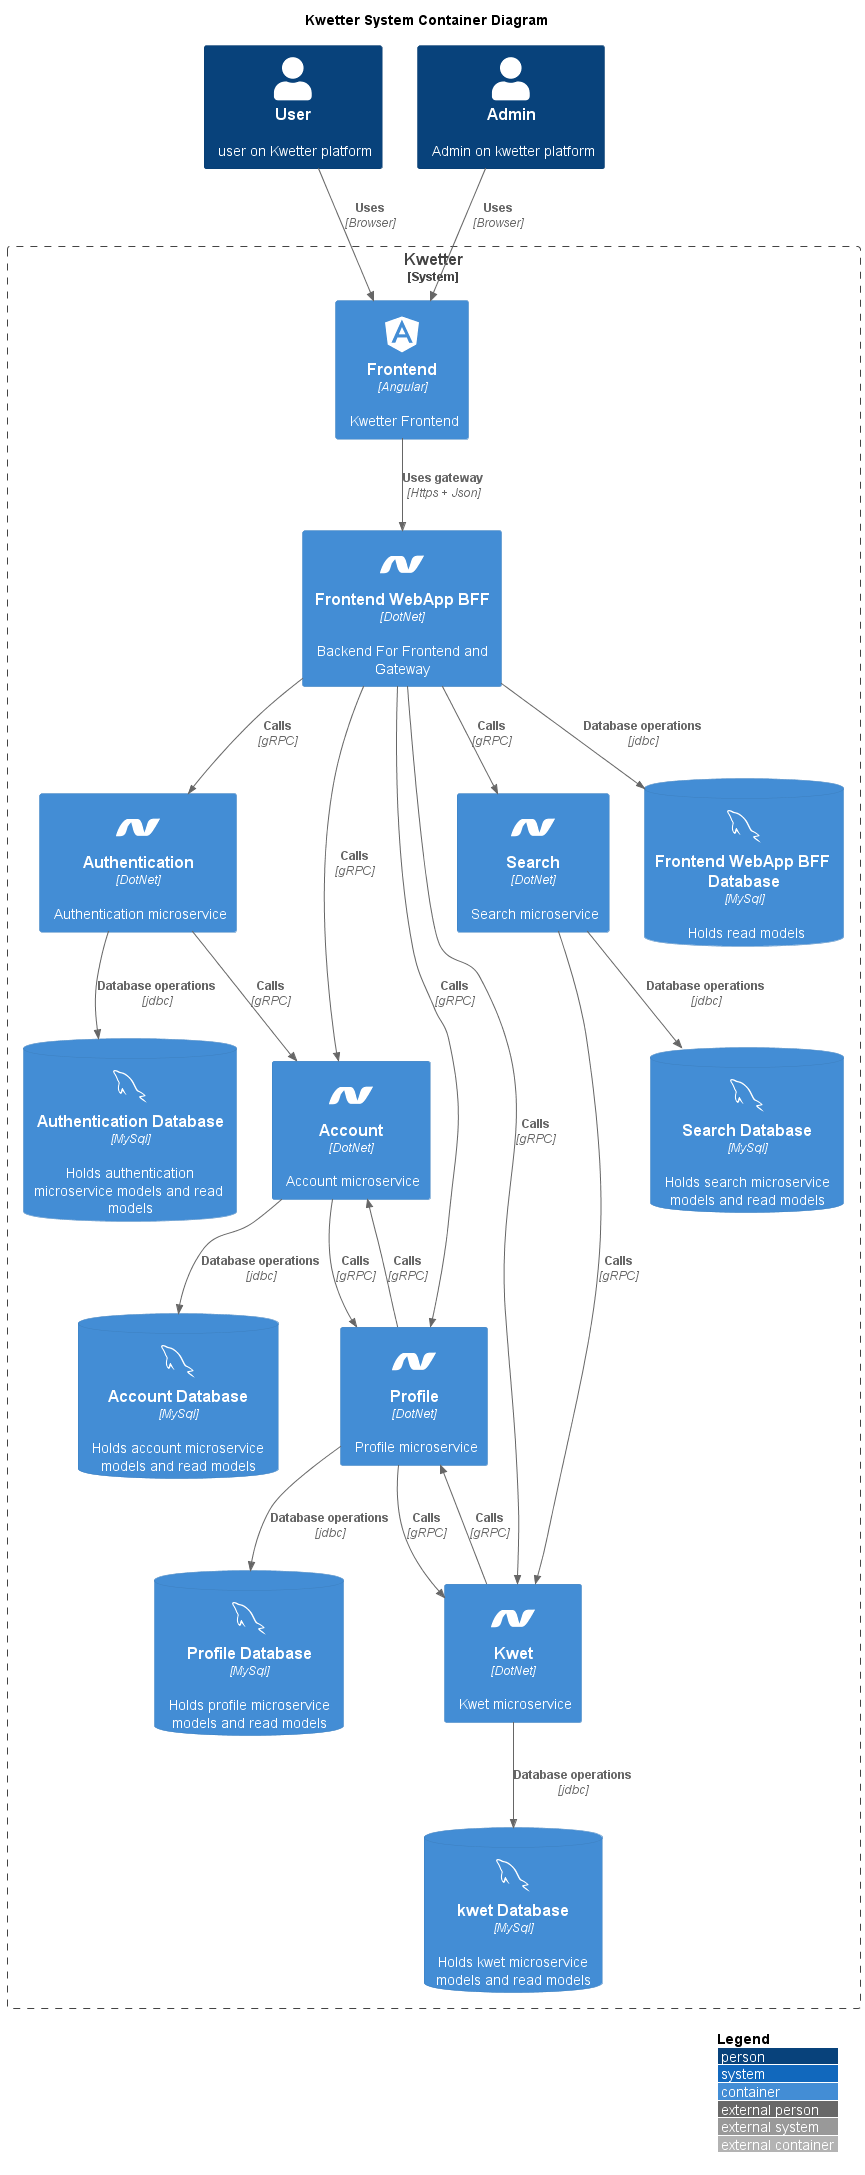

The diagram above was rendered by PlantUML. Its source (embedded in the PNG):
@startuml Kwetter_C2
!include <C4/C4_Container>
!include <tupadr3/devicons/angular>
!include <tupadr3/devicons/dotnet>
!include <tupadr3/devicons/mysql>

LAYOUT_WITH_LEGEND()

title Kwetter System Container Diagram

'Actors
Person(user, User, user on Kwetter platform)
Person(admin, Admin, Admin on kwetter platform)

System_Boundary(c1, Kwetter){
    'Frontend
    Container(frontendweb, Frontend, Angular, Kwetter Frontend, angular)
    
    'Backend
    Container(frontendwebbff, Frontend WebApp BFF, DotNet, Backend For Frontend and Gateway, dotnet) 
    Container(authentication, Authentication, DotNet, Authentication microservice, dotnet)
    Container(account, Account, DotNet, Account microservice, dotnet)
    Container(profile, Profile, DotNet, Profile microservice, dotnet)
    Container(kwet, Kwet, DotNet, Kwet microservice, dotnet)
    Container(search, Search, DotNet, Search microservice, dotnet)   
    
    'Database
    ContainerDb(frontendwebbffdb, Frontend WebApp BFF Database, MySql, Holds read models, mysql)
    ContainerDb(authenticationdb, Authentication Database, MySql, Holds authentication microservice models and read models, mysql)
    ContainerDb(accountdb, Account Database, MySql, Holds account microservice models and read models, mysql)
    ContainerDb(profiledb, Profile Database, MySql, Holds profile microservice models and read models, mysql)
    ContainerDb(kwetdb, kwet Database, MySql, Holds kwet microservice models and read models, mysql)
    ContainerDb(searchdb, Search Database, MySql, Holds search microservice models and read models, mysql)
}

'Relations actor
Rel(user, frontendweb, Uses, Browser)
Rel(admin, frontendweb, Uses, Browser)

'Relations web
Rel(frontendweb, frontendwebbff, Uses gateway, Https + Json)

'Relations gateway
Rel(frontendwebbff, authentication, Calls, gRPC)
Rel(frontendwebbff, account, Calls, gRPC)
Rel(frontendwebbff, profile, Calls, gRPC)
Rel(frontendwebbff, kwet, Calls, gRPC)
Rel(frontendwebbff, search, Calls, gRPC)

'Relations database
Rel(frontendwebbff, frontendwebbffdb, Database operations, jdbc)
Rel(authentication, authenticationdb, Database operations, jdbc)
Rel(account, accountdb, Database operations, jdbc)
Rel(profile, profiledb, Database operations, jdbc)
Rel(kwet, kwetdb, Database operations, jdbc)
Rel(search, searchdb, Database operations, jdbc)

'Relations microservices
Rel(authentication, account, Calls, gRPC)
Rel(account, profile, Calls, gRPC)
Rel(profile, account, Calls, gRPC)
Rel(profile, kwet, Calls, gRPC)
Rel(kwet, profile, Calls, gRPC)
Rel(search, kwet, Calls, gRPC)





@enduml